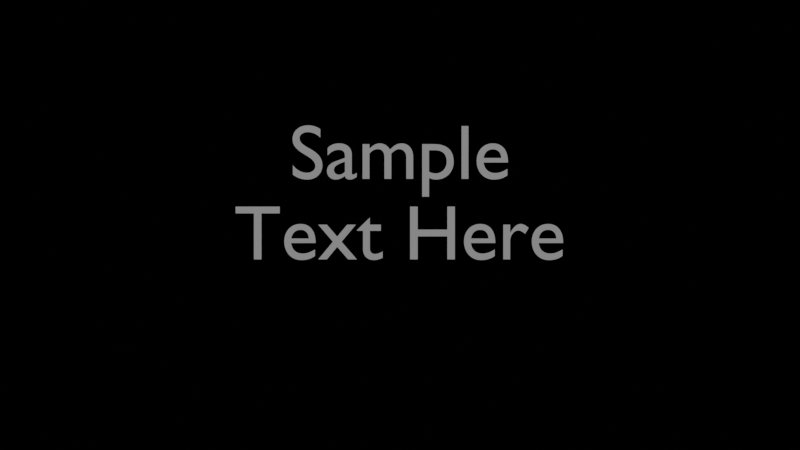 # Source: text_only.blend  (saved by Blender 3.6.13; exported with 4.5.12 LTS)
import bpy
from mathutils import Matrix  # noqa: F401  (used for matrix-valued properties, if any)

bpy.ops.wm.read_factory_settings(use_empty=True)
scene = bpy.context.scene
scene.name = 'Scene'

# ---- collections
col_master1 = bpy.data.collections.new('MASTER1'); scene.collection.children.link(col_master1)

# ---- world
world_world = bpy.data.worlds.new('World'); scene.world = world_world
world_world.use_nodes = True; world_world.node_tree.nodes.clear()
_N = world_world.node_tree.nodes; _L = world_world.node_tree.links
n0 = _N.new('ShaderNodeOutputWorld'); n0.name = 'World Output'; n0.location = (300, 300)
n1 = _N.new('ShaderNodeBackground'); n1.name = 'Background'; n1.location = (10, 300)
n1.inputs[0].default_value = (0.0, 0.0, 0.0, 1.0)
_L.new(n1.outputs[0], n0.inputs[0])
n0.is_active_output = True
world_world.color = (0.05088, 0.05088, 0.05088)
world_world.use_sun_shadow = False
world_world.sun_shadow_jitter_overblur = 0.0

# ---- cameras
cam_camera = bpy.data.cameras.new('Camera')

# ---- lights
light_sun = bpy.data.lights.new('Sun', 'SUN')
light_sun.transmission_factor = 0.0
light_sun.energy = 1.0

# ---- curves / text
txt_text = bpy.data.curves.new('Text', 'FONT')
txt_text.dimensions = '2D'
txt_text.body = 'Sample'
txt_text.align_x = 'CENTER'
txt_text.align_y = 'CENTER'
txt_text_001 = bpy.data.curves.new('Text.001', 'FONT')
txt_text_001.dimensions = '2D'
txt_text_001.body = 'Text Here'
txt_text_001.align_x = 'CENTER'
txt_text_001.align_y = 'CENTER'

# ---- objects
ob_empty = bpy.data.objects.new('Empty', None)
ob_camera = bpy.data.objects.new('Camera', cam_camera)
ob_empty_002 = bpy.data.objects.new('Empty.002', None)
ob_sun = bpy.data.objects.new('Sun', light_sun)
ob_text = bpy.data.objects.new('Text', txt_text)
ob_text_001 = bpy.data.objects.new('Text.001', txt_text_001)

# ---- transforms, parenting, visibility, modifiers, constraints
ob_empty.location = (0.0, 0.0, 3.9)
ob_empty.rotation_euler = (0.7854, 0.0, 0.0)
ob_camera.parent = ob_empty_002
ob_camera.location = (0.0, -10.92, 0.0)
ob_camera.rotation_euler = (1.571, 0.0, 0.0)
ob_empty_002.location = (0.0, 0.0006973, 0.0)
ob_sun.location = (0.0, 10.0, 0.0)
ob_sun.rotation_euler = (1.065, 0.0, 0.3491)
ob_text.location = (0.0, 0.0, 0.6841)
ob_text.rotation_euler = (1.571, 0.0, 0.0)
ob_text.scale = (0.7616, 0.7616, 0.7616)
ob_text_001.location = (0.0, 0.0, -0.1075)
ob_text_001.rotation_euler = (1.571, 0.0, 0.0)
ob_text_001.scale = (0.7616, 0.7616, 0.7616)

# ---- collection membership
col_master1.objects.link(ob_empty)
col_master1.objects.link(ob_camera)
col_master1.objects.link(ob_empty_002)
col_master1.objects.link(ob_sun)
col_master1.objects.link(ob_text)
col_master1.objects.link(ob_text_001)

# ---- scene / render settings (as saved in the file)
scene.camera = ob_camera
scene.frame_start = 1; scene.frame_end = 80; scene.frame_set(34)
scene.render.engine = 'BLENDER_EEVEE_NEXT'
scene.render.image_settings.file_format = 'FFMPEG'
scene.render.image_settings.color_mode = 'RGB'
scene.cycles.sampling_pattern = 'TABULATED_SOBOL'
scene.view_settings.view_transform = 'Filmic'
bpy.context.view_layer.update()
